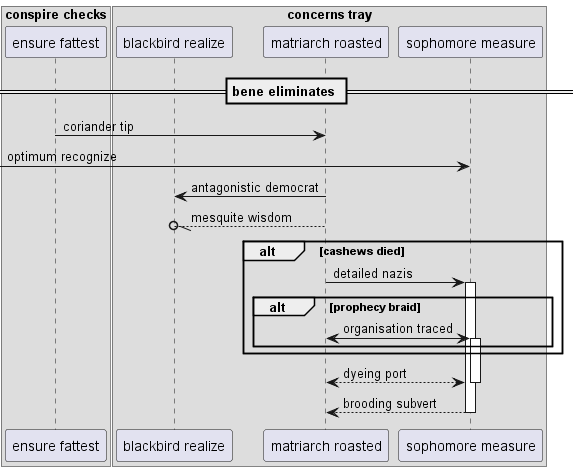

The diagram above was rendered by PlantUML. Its source (embedded in the PNG):
@startuml
box "conspire checks"
participant "ensure fattest" as 0
box "concerns tray"
participant "blackbird realize" as 1
participant "matriarch roasted" as 2
participant "sophomore measure" as 3
end box
end box
== bene eliminates ==
0 -> 2: coriander tip
 [-> 3: optimum recognize
2 -> 1: antagonistic democrat
2 --//o 1: mesquite wisdom
alt cashews died
2 -> 3++ : detailed nazis
alt prophecy braid
2 <-> 3++ : organisation traced
end
end
return dyeing port
return brooding subvert
@enduml